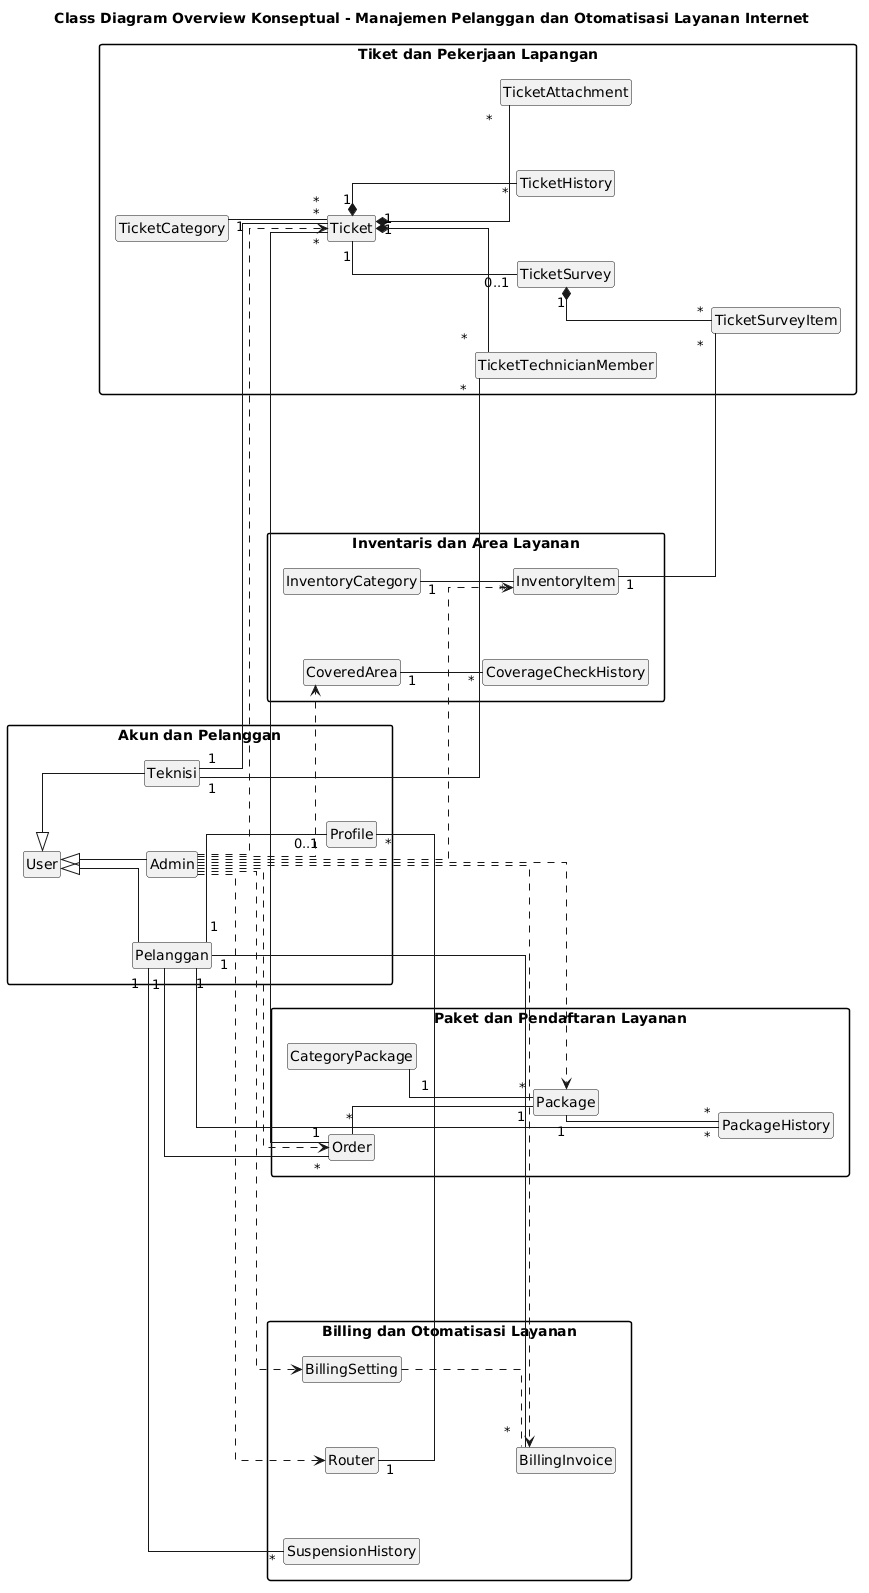

The diagram above was rendered by PlantUML. Its source (embedded in the PNG):
@startuml
title Class Diagram Overview Konseptual - Manajemen Pelanggan dan Otomatisasi Layanan Internet

skinparam classAttributeIconSize 0
skinparam linetype ortho
skinparam shadowing false
skinparam packageStyle rectangle
skinparam packageTitleAlignment left
skinparam nodesep 65
skinparam ranksep 55
hide members
hide circle

left to right direction

package "Akun dan Pelanggan" {
  class User
  class Pelanggan
  class Admin
  class Teknisi
  class Profile

  User <|-- Pelanggan
  User <|-- Admin
  User <|-- Teknisi
  Pelanggan "1" -- "0..1" Profile
}

package "Paket dan Pendaftaran Layanan" {
  class CategoryPackage
  class "Package" as InternetPackage
  class Order
  class PackageHistory

  CategoryPackage "1" -- "*" InternetPackage
  Order "*" -- "1" InternetPackage
  Pelanggan "1" -- "*" Order
  Pelanggan "1" -- "*" PackageHistory
  InternetPackage "1" -- "*" PackageHistory
}

package "Tiket dan Pekerjaan Lapangan" {
  class Ticket
  class TicketCategory
  class TicketSurvey
  class TicketSurveyItem
  class TicketHistory
  class TicketAttachment
  class TicketTechnicianMember

  Order "1" -- "*" Ticket
  TicketCategory "1" -- "*" Ticket
  Ticket "1" -- "0..1" TicketSurvey
  Ticket "1" *-- "*" TicketHistory
  Ticket "1" *-- "*" TicketAttachment
  Ticket "1" *-- "*" TicketTechnicianMember
  TicketSurvey "1" *-- "*" TicketSurveyItem
  Teknisi "1" -- "*" Ticket
  Teknisi "1" -- "*" TicketTechnicianMember
}

package "Inventaris dan Area Layanan" {
  class InventoryCategory
  class InventoryItem
  class CoveredArea
  class CoverageCheckHistory

  InventoryCategory "1" -- "*" InventoryItem
  InventoryItem "1" -- "*" TicketSurveyItem
  CoveredArea "1" -- "*" CoverageCheckHistory
}

package "Billing dan Otomatisasi Layanan" {
  class BillingInvoice
  class BillingSetting
  class SuspensionHistory
  class Router

  Pelanggan "1" -- "*" BillingInvoice
  Pelanggan "1" -- "*" SuspensionHistory
  BillingSetting .. BillingInvoice
  Router "1" -- "*" Profile
}

Admin ..> Order
Admin ..> Ticket
Admin ..> InternetPackage
Admin ..> InventoryItem
Admin ..> CoveredArea
Admin ..> Router
Admin ..> BillingInvoice
Admin ..> BillingSetting

Pelanggan -[hidden]right- Order
Order -[hidden]right- Ticket
Ticket -[hidden]right- InventoryItem
InventoryItem -[hidden]right- BillingInvoice
@enduml